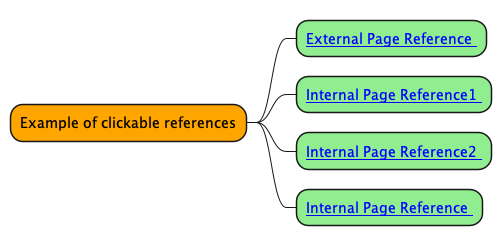

The diagram above was rendered by PlantUML. Its source (embedded in the PNG):
@startmindmap mindmap1

*[#Orange] Example of clickable references
**[#lightgreen] [[ https://www.sphinx-doc.org/en/master/ External Page Reference ]]
**[#lightgreen] [[ ":ref:`Heading 2`" Internal Page Reference1 ]]
**[#lightgreen] [[ ":ref:`this is third image`" Internal Page Reference2 ]]
**[#lightgreen] [[ ../test/textx/test-plantuml2.html#heading-2 Internal Page Reference ]]

@endmindmap